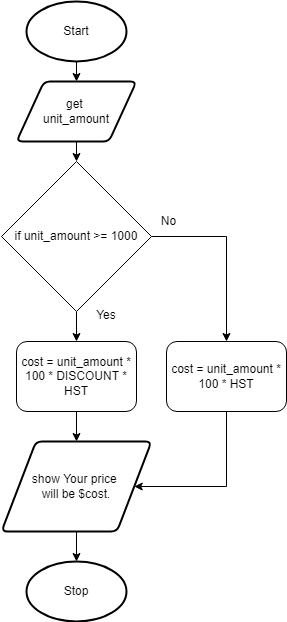

The diagram above was exported from draw.io. Its source (the exported page's mxGraphModel, read from the mxfile embedded in the PNG):
<mxGraphModel dx="1202" dy="791" grid="1" gridSize="10" guides="1" tooltips="1" connect="1" arrows="1" fold="1" page="1" pageScale="1" pageWidth="827" pageHeight="1169" math="0" shadow="0">
  <root>
    <mxCell id="0" />
    <mxCell id="1" parent="0" />
    <mxCell id="6" style="edgeStyle=none;html=1;exitX=0.5;exitY=1;exitDx=0;exitDy=0;exitPerimeter=0;entryX=0.5;entryY=0;entryDx=0;entryDy=0;" parent="1" source="2" target="3" edge="1">
      <mxGeometry relative="1" as="geometry" />
    </mxCell>
    <mxCell id="2" value="Start" style="strokeWidth=2;html=1;shape=mxgraph.flowchart.start_1;whiteSpace=wrap;" parent="1" vertex="1">
      <mxGeometry x="290" y="20" width="100" height="60" as="geometry" />
    </mxCell>
    <mxCell id="7" style="edgeStyle=none;html=1;exitX=0.5;exitY=1;exitDx=0;exitDy=0;entryX=0.5;entryY=0;entryDx=0;entryDy=0;" parent="1" source="3" edge="1">
      <mxGeometry relative="1" as="geometry">
        <mxPoint x="340" y="180" as="targetPoint" />
      </mxGeometry>
    </mxCell>
    <mxCell id="3" value="get &lt;br&gt;unit_amount" style="shape=parallelogram;html=1;strokeWidth=2;perimeter=parallelogramPerimeter;whiteSpace=wrap;rounded=1;arcSize=12;size=0.23;" parent="1" vertex="1">
      <mxGeometry x="280" y="100" width="120" height="60" as="geometry" />
    </mxCell>
    <mxCell id="12" style="edgeStyle=none;html=1;exitX=0.5;exitY=1;exitDx=0;exitDy=0;entryX=0.5;entryY=0;entryDx=0;entryDy=0;entryPerimeter=0;" parent="1" source="9" target="11" edge="1">
      <mxGeometry relative="1" as="geometry" />
    </mxCell>
    <mxCell id="9" value="show Your price &lt;br&gt;will be $cost." style="shape=parallelogram;html=1;strokeWidth=2;perimeter=parallelogramPerimeter;whiteSpace=wrap;rounded=1;arcSize=12;size=0.23;" parent="1" vertex="1">
      <mxGeometry x="265" y="460" width="150" height="90" as="geometry" />
    </mxCell>
    <mxCell id="11" value="Stop" style="strokeWidth=2;html=1;shape=mxgraph.flowchart.start_1;whiteSpace=wrap;" parent="1" vertex="1">
      <mxGeometry x="290" y="580" width="100" height="60" as="geometry" />
    </mxCell>
    <mxCell id="22" style="edgeStyle=none;rounded=0;html=1;exitX=0.5;exitY=1;exitDx=0;exitDy=0;entryX=0.5;entryY=0;entryDx=0;entryDy=0;" edge="1" parent="1" source="13" target="21">
      <mxGeometry relative="1" as="geometry" />
    </mxCell>
    <mxCell id="25" style="edgeStyle=none;rounded=0;html=1;exitX=1;exitY=0.5;exitDx=0;exitDy=0;entryX=0.5;entryY=0;entryDx=0;entryDy=0;" edge="1" parent="1" source="13" target="24">
      <mxGeometry relative="1" as="geometry">
        <Array as="points">
          <mxPoint x="490" y="255" />
        </Array>
      </mxGeometry>
    </mxCell>
    <mxCell id="13" value="if unit_amount &amp;gt;= 1000" style="rhombus;whiteSpace=wrap;html=1;" parent="1" vertex="1">
      <mxGeometry x="265" y="180" width="150" height="150" as="geometry" />
    </mxCell>
    <mxCell id="16" value="Yes" style="text;html=1;strokeColor=none;fillColor=none;align=center;verticalAlign=middle;whiteSpace=wrap;rounded=0;" parent="1" vertex="1">
      <mxGeometry x="350" y="324" width="40" height="20" as="geometry" />
    </mxCell>
    <mxCell id="17" value="No" style="text;html=1;strokeColor=none;fillColor=none;align=center;verticalAlign=middle;whiteSpace=wrap;rounded=0;" parent="1" vertex="1">
      <mxGeometry x="415" y="230" width="35" height="20" as="geometry" />
    </mxCell>
    <mxCell id="23" style="edgeStyle=none;rounded=0;html=1;exitX=0.5;exitY=1;exitDx=0;exitDy=0;entryX=0.5;entryY=0;entryDx=0;entryDy=0;" edge="1" parent="1" source="21" target="9">
      <mxGeometry relative="1" as="geometry" />
    </mxCell>
    <mxCell id="21" value="cost = unit_amount * 100 * DISCOUNT *&lt;br&gt;HST" style="rounded=1;whiteSpace=wrap;html=1;" vertex="1" parent="1">
      <mxGeometry x="280" y="360" width="120" height="70" as="geometry" />
    </mxCell>
    <mxCell id="26" style="edgeStyle=none;rounded=0;html=1;exitX=0.5;exitY=1;exitDx=0;exitDy=0;entryX=1;entryY=0.5;entryDx=0;entryDy=0;" edge="1" parent="1" source="24" target="9">
      <mxGeometry relative="1" as="geometry">
        <mxPoint x="515" y="460.0000000000001" as="targetPoint" />
        <Array as="points">
          <mxPoint x="490" y="505" />
        </Array>
      </mxGeometry>
    </mxCell>
    <mxCell id="24" value="cost = unit_amount * 100 * HST" style="rounded=1;whiteSpace=wrap;html=1;" vertex="1" parent="1">
      <mxGeometry x="430" y="360" width="120" height="70" as="geometry" />
    </mxCell>
  </root>
</mxGraphModel>